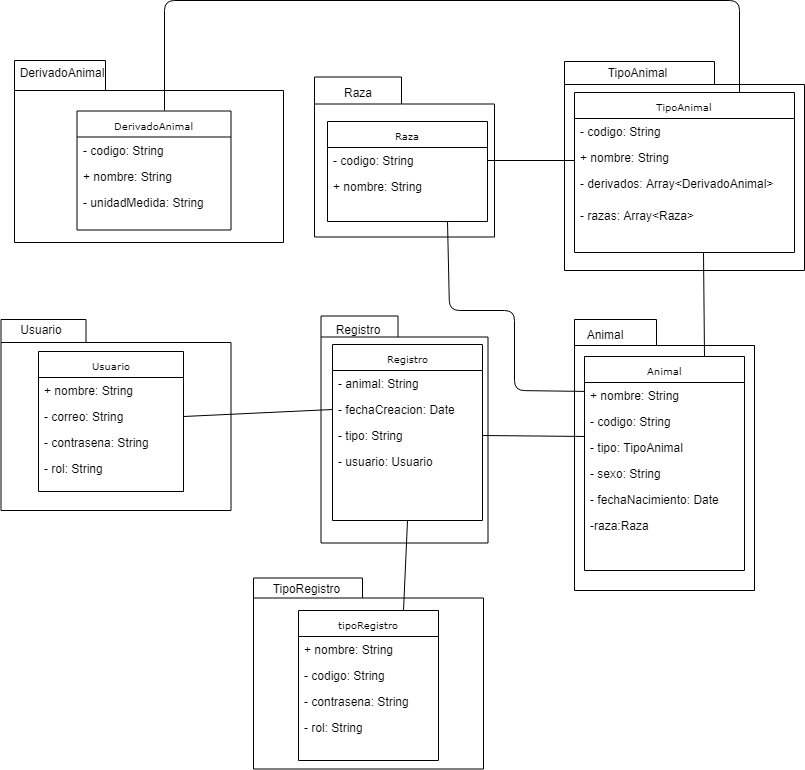

The diagram above was exported from draw.io. Its source (the exported page's mxGraphModel, read from the mxfile embedded in the PNG):
<mxGraphModel dx="868" dy="435" grid="1" gridSize="10" guides="1" tooltips="1" connect="1" arrows="1" fold="1" page="1" pageScale="1" pageWidth="827" pageHeight="1169" math="0" shadow="0">
  <root>
    <mxCell id="NQ2eNvNvJ8MKEerEtguX-0" />
    <mxCell id="NQ2eNvNvJ8MKEerEtguX-1" parent="NQ2eNvNvJ8MKEerEtguX-0" />
    <mxCell id="nDvp_WINPmvBxiif7PVm-0" value="Animal" style="shape=folder;fontStyle=1;spacingTop=10;tabWidth=82;tabHeight=26;tabPosition=left;html=1;" parent="NQ2eNvNvJ8MKEerEtguX-1" vertex="1">
      <mxGeometry x="580" y="719" width="180" height="271" as="geometry" />
    </mxCell>
    <mxCell id="jh2vLbxGE46TmnHAjSnZ-2" value="&lt;span style=&quot;font-family: &amp;#34;helvetica&amp;#34; , &amp;#34;arial&amp;#34; , sans-serif ; font-size: 0px ; font-weight: 400&quot;&gt;%3CmxGraphModel%3E%3Croot%3E%3CmxCell%20id%3D%220%22%2F%3E%3CmxCell%20id%3D%221%22%20parent%3D%220%22%2F%3E%3CmxCell%20id%3D%222%22%20value%3D%22DerivadoAnimal%22%20style%3D%22swimlane%3Bhtml%3D1%3BfontStyle%3D0%3BchildLayout%3DstackLayout%3Bhorizontal%3D1%3BstartSize%3D26%3BfillColor%3Dnone%3BhorizontalStack%3D0%3BresizeParent%3D1%3BresizeLast%3D0%3Bcollapsible%3D1%3BmarginBottom%3D0%3BswimlaneFillColor%3D%23ffffff%3Brounded%3D0%3Bshadow%3D0%3Bcomic%3D0%3BlabelBackgroundColor%3Dnone%3BstrokeColor%3D%23000000%3BstrokeWidth%3D1%3BfontFamily%3DVerdana%3BfontSize%3D10%3BfontColor%3D%23000000%3Balign%3Dcenter%3B%22%20vertex%3D%221%22%20parent%3D%221%22%3E%3CmxGeometry%20x%3D%22664%22%20y%3D%22-254%22%20width%3D%22160%22%20height%3D%22126%22%20as%3D%22geometry%22%2F%3E%3C%2FmxCell%3E%3CmxCell%20id%3D%223%22%20value%3D%22-%20codigo%3A%20String%22%20style%3D%22text%3Bhtml%3D1%3BstrokeColor%3Dnone%3BfillColor%3Dnone%3Balign%3Dleft%3BverticalAlign%3Dtop%3BspacingLeft%3D4%3BspacingRight%3D4%3BwhiteSpace%3Dwrap%3Boverflow%3Dhidden%3Brotatable%3D0%3Bpoints%3D%5B%5B0%2C0.5%5D%2C%5B1%2C0.5%5D%5D%3BportConstraint%3Deastwest%3B%22%20vertex%3D%221%22%20parent%3D%222%22%3E%3CmxGeometry%20y%3D%2226%22%20width%3D%22160%22%20height%3D%2226%22%20as%3D%22geometry%22%2F%3E%3C%2FmxCell%3E%3CmxCell%20id%3D%224%22%20value%3D%22%2B%20nombre%3A%20String%22%20style%3D%22text%3Bhtml%3D1%3BstrokeColor%3Dnone%3BfillColor%3Dnone%3Balign%3Dleft%3BverticalAlign%3Dtop%3BspacingLeft%3D4%3BspacingRight%3D4%3BwhiteSpace%3Dwrap%3Boverflow%3Dhidden%3Brotatable%3D0%3Bpoints%3D%5B%5B0%2C0.5%5D%2C%5B1%2C0.5%5D%5D%3BportConstraint%3Deastwest%3B%22%20vertex%3D%221%22%20parent%3D%222%22%3E%3CmxGeometry%20y%3D%2252%22%20width%3D%22160%22%20height%3D%2226%22%20as%3D%22geometry%22%2F%3E%3C%2FmxCell%3E%3CmxCell%20id%3D%225%22%20value%3D%22-%20unidadMedida%3A%20String%22%20style%3D%22text%3Bhtml%3D1%3BstrokeColor%3Dnone%3BfillColor%3Dnone%3Balign%3Dleft%3BverticalAlign%3Dtop%3BspacingLeft%3D4%3BspacingRight%3D4%3BwhiteSpace%3Dwrap%3Boverflow%3Dhidden%3Brotatable%3D0%3Bpoints%3D%5B%5B0%2C0.5%5D%2C%5B1%2C0.5%5D%5D%3BportConstraint%3Deastwest%3B%22%20vertex%3D%221%22%20parent%3D%222%22%3E%3CmxGeometry%20y%3D%2278%22%20width%3D%22160%22%20height%3D%2226%22%20as%3D%22geometry%22%2F%3E%3C%2FmxCell%3E%3C%2Froot%3E%3C%2FmxGraphModel%3E&lt;/span&gt;" style="shape=folder;fontStyle=1;spacingTop=10;tabWidth=91;tabHeight=30;tabPosition=left;html=1;" parent="NQ2eNvNvJ8MKEerEtguX-1" vertex="1">
      <mxGeometry x="20" y="460" width="269" height="182" as="geometry" />
    </mxCell>
    <mxCell id="jh2vLbxGE46TmnHAjSnZ-7" value="Usuario" style="shape=folder;fontStyle=1;spacingTop=10;tabWidth=85;tabHeight=23;tabPosition=left;html=1;" parent="NQ2eNvNvJ8MKEerEtguX-1" vertex="1">
      <mxGeometry x="6.5" y="719" width="230" height="191" as="geometry" />
    </mxCell>
    <mxCell id="jh2vLbxGE46TmnHAjSnZ-12" value="Registro" style="shape=folder;fontStyle=1;spacingTop=10;tabWidth=77;tabHeight=21;tabPosition=left;html=1;" parent="NQ2eNvNvJ8MKEerEtguX-1" vertex="1">
      <mxGeometry x="326.5" y="715.5" width="167" height="227" as="geometry" />
    </mxCell>
    <mxCell id="QMTLUeAmC6j1rwfE5lwv-0" value="Usuario" style="swimlane;html=1;fontStyle=0;childLayout=stackLayout;horizontal=1;startSize=26;fillColor=none;horizontalStack=0;resizeParent=1;resizeLast=0;collapsible=1;marginBottom=0;swimlaneFillColor=#ffffff;rounded=0;shadow=0;comic=0;labelBackgroundColor=none;strokeColor=#000000;strokeWidth=1;fontFamily=Verdana;fontSize=10;fontColor=#000000;align=center;" parent="NQ2eNvNvJ8MKEerEtguX-1" vertex="1">
      <mxGeometry x="44" y="751" width="145" height="140" as="geometry" />
    </mxCell>
    <mxCell id="QMTLUeAmC6j1rwfE5lwv-1" value="+ nombre: String" style="text;html=1;strokeColor=none;fillColor=none;align=left;verticalAlign=top;spacingLeft=4;spacingRight=4;whiteSpace=wrap;overflow=hidden;rotatable=0;points=[[0,0.5],[1,0.5]];portConstraint=eastwest;" parent="QMTLUeAmC6j1rwfE5lwv-0" vertex="1">
      <mxGeometry y="26" width="145" height="26" as="geometry" />
    </mxCell>
    <mxCell id="QMTLUeAmC6j1rwfE5lwv-2" value="- correo: String" style="text;html=1;strokeColor=none;fillColor=none;align=left;verticalAlign=top;spacingLeft=4;spacingRight=4;whiteSpace=wrap;overflow=hidden;rotatable=0;points=[[0,0.5],[1,0.5]];portConstraint=eastwest;" parent="QMTLUeAmC6j1rwfE5lwv-0" vertex="1">
      <mxGeometry y="52" width="145" height="26" as="geometry" />
    </mxCell>
    <mxCell id="QMTLUeAmC6j1rwfE5lwv-3" value="- contrasena: String" style="text;html=1;strokeColor=none;fillColor=none;align=left;verticalAlign=top;spacingLeft=4;spacingRight=4;whiteSpace=wrap;overflow=hidden;rotatable=0;points=[[0,0.5],[1,0.5]];portConstraint=eastwest;" parent="QMTLUeAmC6j1rwfE5lwv-0" vertex="1">
      <mxGeometry y="78" width="145" height="26" as="geometry" />
    </mxCell>
    <mxCell id="QMTLUeAmC6j1rwfE5lwv-4" value="- rol: String" style="text;html=1;strokeColor=none;fillColor=none;align=left;verticalAlign=top;spacingLeft=4;spacingRight=4;whiteSpace=wrap;overflow=hidden;rotatable=0;points=[[0,0.5],[1,0.5]];portConstraint=eastwest;" parent="QMTLUeAmC6j1rwfE5lwv-0" vertex="1">
      <mxGeometry y="104" width="145" height="26" as="geometry" />
    </mxCell>
    <mxCell id="MEdwFc-wP0nm_RUjGm7q-0" value="Registro" style="swimlane;html=1;fontStyle=0;childLayout=stackLayout;horizontal=1;startSize=26;fillColor=none;horizontalStack=0;resizeParent=1;resizeLast=0;collapsible=1;marginBottom=0;swimlaneFillColor=#ffffff;rounded=0;shadow=0;comic=0;labelBackgroundColor=none;strokeColor=#000000;strokeWidth=1;fontFamily=Verdana;fontSize=10;fontColor=#000000;align=center;" parent="NQ2eNvNvJ8MKEerEtguX-1" vertex="1">
      <mxGeometry x="338" y="744" width="150" height="176" as="geometry" />
    </mxCell>
    <mxCell id="MEdwFc-wP0nm_RUjGm7q-1" value="- animal: String" style="text;html=1;strokeColor=none;fillColor=none;align=left;verticalAlign=top;spacingLeft=4;spacingRight=4;whiteSpace=wrap;overflow=hidden;rotatable=0;points=[[0,0.5],[1,0.5]];portConstraint=eastwest;" parent="MEdwFc-wP0nm_RUjGm7q-0" vertex="1">
      <mxGeometry y="26" width="150" height="26" as="geometry" />
    </mxCell>
    <mxCell id="MEdwFc-wP0nm_RUjGm7q-2" value="- fechaCreacion: Date" style="text;html=1;strokeColor=none;fillColor=none;align=left;verticalAlign=top;spacingLeft=4;spacingRight=4;whiteSpace=wrap;overflow=hidden;rotatable=0;points=[[0,0.5],[1,0.5]];portConstraint=eastwest;" parent="MEdwFc-wP0nm_RUjGm7q-0" vertex="1">
      <mxGeometry y="52" width="150" height="26" as="geometry" />
    </mxCell>
    <mxCell id="MEdwFc-wP0nm_RUjGm7q-3" value="- tipo: String" style="text;html=1;strokeColor=none;fillColor=none;align=left;verticalAlign=top;spacingLeft=4;spacingRight=4;whiteSpace=wrap;overflow=hidden;rotatable=0;points=[[0,0.5],[1,0.5]];portConstraint=eastwest;" parent="MEdwFc-wP0nm_RUjGm7q-0" vertex="1">
      <mxGeometry y="78" width="150" height="26" as="geometry" />
    </mxCell>
    <mxCell id="MEdwFc-wP0nm_RUjGm7q-4" value="- usuario: Usuario" style="text;html=1;strokeColor=none;fillColor=none;align=left;verticalAlign=top;spacingLeft=4;spacingRight=4;whiteSpace=wrap;overflow=hidden;rotatable=0;points=[[0,0.5],[1,0.5]];portConstraint=eastwest;" parent="MEdwFc-wP0nm_RUjGm7q-0" vertex="1">
      <mxGeometry y="104" width="150" height="26" as="geometry" />
    </mxCell>
    <mxCell id="nraqtsftPGMTEWDPJiPf-0" value="" style="shape=folder;fontStyle=1;spacingTop=10;tabWidth=150;tabHeight=23;tabPosition=left;html=1;" parent="NQ2eNvNvJ8MKEerEtguX-1" vertex="1">
      <mxGeometry x="570" y="461" width="240" height="209" as="geometry" />
    </mxCell>
    <mxCell id="tpq5Qi05uPHNa4g2sy5e-0" value="Animal" style="shape=folder;fontStyle=1;spacingTop=10;tabWidth=87;tabHeight=27;tabPosition=left;html=1;" parent="NQ2eNvNvJ8MKEerEtguX-1" vertex="1">
      <mxGeometry x="320" y="476.5" width="180" height="160" as="geometry" />
    </mxCell>
    <mxCell id="pClK7suVVsQ624fSnQyn-0" value="Raza" style="swimlane;html=1;fontStyle=0;childLayout=stackLayout;horizontal=1;startSize=26;fillColor=none;horizontalStack=0;resizeParent=1;resizeLast=0;collapsible=1;marginBottom=0;swimlaneFillColor=#ffffff;rounded=0;shadow=0;comic=0;labelBackgroundColor=none;strokeColor=#000000;strokeWidth=1;fontFamily=Verdana;fontSize=10;fontColor=#000000;align=center;" parent="NQ2eNvNvJ8MKEerEtguX-1" vertex="1">
      <mxGeometry x="333" y="521" width="160" height="100" as="geometry" />
    </mxCell>
    <mxCell id="pClK7suVVsQ624fSnQyn-1" value="- codigo: String" style="text;html=1;strokeColor=none;fillColor=none;align=left;verticalAlign=top;spacingLeft=4;spacingRight=4;whiteSpace=wrap;overflow=hidden;rotatable=0;points=[[0,0.5],[1,0.5]];portConstraint=eastwest;" parent="pClK7suVVsQ624fSnQyn-0" vertex="1">
      <mxGeometry y="26" width="160" height="26" as="geometry" />
    </mxCell>
    <mxCell id="pClK7suVVsQ624fSnQyn-2" value="+ nombre: String" style="text;html=1;strokeColor=none;fillColor=none;align=left;verticalAlign=top;spacingLeft=4;spacingRight=4;whiteSpace=wrap;overflow=hidden;rotatable=0;points=[[0,0.5],[1,0.5]];portConstraint=eastwest;" parent="pClK7suVVsQ624fSnQyn-0" vertex="1">
      <mxGeometry y="52" width="160" height="26" as="geometry" />
    </mxCell>
    <mxCell id="a6CWiirVR5EOzwRLY8zv-5" value="Usuario" style="shape=folder;fontStyle=1;spacingTop=10;tabWidth=109;tabHeight=20;tabPosition=left;html=1;" parent="NQ2eNvNvJ8MKEerEtguX-1" vertex="1">
      <mxGeometry x="259" y="977.5" width="230" height="191" as="geometry" />
    </mxCell>
    <mxCell id="2Xnb7Wls00w4UQTjpWH4-0" value="tipoRegistro" style="swimlane;html=1;fontStyle=0;childLayout=stackLayout;horizontal=1;startSize=26;fillColor=none;horizontalStack=0;resizeParent=1;resizeLast=0;collapsible=1;marginBottom=0;swimlaneFillColor=#ffffff;rounded=0;shadow=0;comic=0;labelBackgroundColor=none;strokeColor=#000000;strokeWidth=1;fontFamily=Verdana;fontSize=10;fontColor=#000000;align=center;" parent="NQ2eNvNvJ8MKEerEtguX-1" vertex="1">
      <mxGeometry x="304" y="1010" width="140" height="150" as="geometry" />
    </mxCell>
    <mxCell id="2Xnb7Wls00w4UQTjpWH4-1" value="+ nombre: String" style="text;html=1;strokeColor=none;fillColor=none;align=left;verticalAlign=top;spacingLeft=4;spacingRight=4;whiteSpace=wrap;overflow=hidden;rotatable=0;points=[[0,0.5],[1,0.5]];portConstraint=eastwest;" parent="2Xnb7Wls00w4UQTjpWH4-0" vertex="1">
      <mxGeometry y="26" width="140" height="26" as="geometry" />
    </mxCell>
    <mxCell id="2Xnb7Wls00w4UQTjpWH4-2" value="- codigo: String" style="text;html=1;strokeColor=none;fillColor=none;align=left;verticalAlign=top;spacingLeft=4;spacingRight=4;whiteSpace=wrap;overflow=hidden;rotatable=0;points=[[0,0.5],[1,0.5]];portConstraint=eastwest;" parent="2Xnb7Wls00w4UQTjpWH4-0" vertex="1">
      <mxGeometry y="52" width="140" height="26" as="geometry" />
    </mxCell>
    <mxCell id="2Xnb7Wls00w4UQTjpWH4-3" value="- contrasena: String" style="text;html=1;strokeColor=none;fillColor=none;align=left;verticalAlign=top;spacingLeft=4;spacingRight=4;whiteSpace=wrap;overflow=hidden;rotatable=0;points=[[0,0.5],[1,0.5]];portConstraint=eastwest;" parent="2Xnb7Wls00w4UQTjpWH4-0" vertex="1">
      <mxGeometry y="78" width="140" height="26" as="geometry" />
    </mxCell>
    <mxCell id="2Xnb7Wls00w4UQTjpWH4-4" value="- rol: String" style="text;html=1;strokeColor=none;fillColor=none;align=left;verticalAlign=top;spacingLeft=4;spacingRight=4;whiteSpace=wrap;overflow=hidden;rotatable=0;points=[[0,0.5],[1,0.5]];portConstraint=eastwest;" parent="2Xnb7Wls00w4UQTjpWH4-0" vertex="1">
      <mxGeometry y="104" width="140" height="26" as="geometry" />
    </mxCell>
    <mxCell id="0erKIEOWvSs6hQCiROsw-1" value="" style="endArrow=none;html=1;exitX=1;exitY=0.5;exitDx=0;exitDy=0;" parent="NQ2eNvNvJ8MKEerEtguX-1" source="pClK7suVVsQ624fSnQyn-1" edge="1">
      <mxGeometry width="50" height="50" relative="1" as="geometry">
        <mxPoint x="510" y="537" as="sourcePoint" />
        <mxPoint x="590" y="560" as="targetPoint" />
      </mxGeometry>
    </mxCell>
    <mxCell id="44m4pjMWxfvPPrIg5lXe-1" value="" style="endArrow=none;html=1;exitX=0.75;exitY=0;exitDx=0;exitDy=0;" parent="NQ2eNvNvJ8MKEerEtguX-1" source="pi4YSLYEpf_Bq2A2dHjw-0" edge="1">
      <mxGeometry width="50" height="50" relative="1" as="geometry">
        <mxPoint x="709" y="745" as="sourcePoint" />
        <mxPoint x="709" y="652" as="targetPoint" />
      </mxGeometry>
    </mxCell>
    <mxCell id="jnyrEy1tXJFPQYV5IXwK-0" value="" style="endArrow=none;html=1;exitX=1;exitY=0.5;exitDx=0;exitDy=0;entryX=-0.007;entryY=-0.077;entryDx=0;entryDy=0;entryPerimeter=0;" parent="NQ2eNvNvJ8MKEerEtguX-1" source="MEdwFc-wP0nm_RUjGm7q-3" edge="1">
      <mxGeometry width="50" height="50" relative="1" as="geometry">
        <mxPoint x="530" y="880" as="sourcePoint" />
        <mxPoint x="593.915" y="835.998" as="targetPoint" />
      </mxGeometry>
    </mxCell>
    <mxCell id="-E3s1HntLjfZ4VfIzVqG-0" value="" style="endArrow=none;html=1;exitX=0.75;exitY=0;exitDx=0;exitDy=0;entryX=0.5;entryY=1;entryDx=0;entryDy=0;" parent="NQ2eNvNvJ8MKEerEtguX-1" source="2Xnb7Wls00w4UQTjpWH4-0" target="MEdwFc-wP0nm_RUjGm7q-0" edge="1">
      <mxGeometry width="50" height="50" relative="1" as="geometry">
        <mxPoint x="430" y="1007" as="sourcePoint" />
        <mxPoint x="430" y="920" as="targetPoint" />
      </mxGeometry>
    </mxCell>
    <mxCell id="bmsFN40vZUyYC06U9GHX-0" value="" style="endArrow=none;html=1;exitX=1;exitY=0.5;exitDx=0;exitDy=0;entryX=0;entryY=0.5;entryDx=0;entryDy=0;" parent="NQ2eNvNvJ8MKEerEtguX-1" source="QMTLUeAmC6j1rwfE5lwv-2" target="MEdwFc-wP0nm_RUjGm7q-2" edge="1">
      <mxGeometry width="50" height="50" relative="1" as="geometry">
        <mxPoint x="260" y="850" as="sourcePoint" />
        <mxPoint x="340" y="818" as="targetPoint" />
      </mxGeometry>
    </mxCell>
    <mxCell id="6xWUG_aDvP1eR88pt5bO-0" value="" style="endArrow=none;html=1;entryX=0.75;entryY=1;entryDx=0;entryDy=0;exitX=0.007;exitY=0.192;exitDx=0;exitDy=0;exitPerimeter=0;" parent="NQ2eNvNvJ8MKEerEtguX-1" target="pClK7suVVsQ624fSnQyn-0" edge="1">
      <mxGeometry width="50" height="50" relative="1" as="geometry">
        <mxPoint x="596.085" y="790.992" as="sourcePoint" />
        <mxPoint x="520" y="650" as="targetPoint" />
        <Array as="points">
          <mxPoint x="520" y="790" />
          <mxPoint x="520" y="710" />
          <mxPoint x="455" y="710" />
        </Array>
      </mxGeometry>
    </mxCell>
    <mxCell id="6xWUG_aDvP1eR88pt5bO-3" value="DerivadoAnimal" style="text;html=1;strokeColor=none;fillColor=none;align=center;verticalAlign=middle;whiteSpace=wrap;rounded=0;" parent="NQ2eNvNvJ8MKEerEtguX-1" vertex="1">
      <mxGeometry x="46.5" y="462" width="40" height="20" as="geometry" />
    </mxCell>
    <mxCell id="aEKQjKtDrPJah5I09njK-0" value="DerivadoAnimal" style="swimlane;html=1;fontStyle=0;childLayout=stackLayout;horizontal=1;startSize=26;fillColor=none;horizontalStack=0;resizeParent=1;resizeLast=0;collapsible=1;marginBottom=0;swimlaneFillColor=#ffffff;rounded=0;shadow=0;comic=0;labelBackgroundColor=none;strokeColor=#000000;strokeWidth=1;fontFamily=Verdana;fontSize=10;fontColor=#000000;align=center;" parent="NQ2eNvNvJ8MKEerEtguX-1" vertex="1">
      <mxGeometry x="82.5" y="510.5" width="154" height="119" as="geometry" />
    </mxCell>
    <mxCell id="aEKQjKtDrPJah5I09njK-1" value="- codigo: String" style="text;html=1;strokeColor=none;fillColor=none;align=left;verticalAlign=top;spacingLeft=4;spacingRight=4;whiteSpace=wrap;overflow=hidden;rotatable=0;points=[[0,0.5],[1,0.5]];portConstraint=eastwest;" parent="aEKQjKtDrPJah5I09njK-0" vertex="1">
      <mxGeometry y="26" width="154" height="26" as="geometry" />
    </mxCell>
    <mxCell id="aEKQjKtDrPJah5I09njK-2" value="+ nombre: String" style="text;html=1;strokeColor=none;fillColor=none;align=left;verticalAlign=top;spacingLeft=4;spacingRight=4;whiteSpace=wrap;overflow=hidden;rotatable=0;points=[[0,0.5],[1,0.5]];portConstraint=eastwest;" parent="aEKQjKtDrPJah5I09njK-0" vertex="1">
      <mxGeometry y="52" width="154" height="26" as="geometry" />
    </mxCell>
    <mxCell id="aEKQjKtDrPJah5I09njK-3" value="- unidadMedida: String" style="text;html=1;strokeColor=none;fillColor=none;align=left;verticalAlign=top;spacingLeft=4;spacingRight=4;whiteSpace=wrap;overflow=hidden;rotatable=0;points=[[0,0.5],[1,0.5]];portConstraint=eastwest;" parent="aEKQjKtDrPJah5I09njK-0" vertex="1">
      <mxGeometry y="78" width="154" height="26" as="geometry" />
    </mxCell>
    <mxCell id="KPbQ6OCERP8BnnPIurBH-0" value="Raza" style="text;html=1;strokeColor=none;fillColor=none;align=center;verticalAlign=middle;whiteSpace=wrap;rounded=0;" parent="NQ2eNvNvJ8MKEerEtguX-1" vertex="1">
      <mxGeometry x="343" y="482" width="40" height="20" as="geometry" />
    </mxCell>
    <mxCell id="Fju4Y_5ht3L824hKpCav-0" value="TipoAnimal" style="swimlane;html=1;fontStyle=0;childLayout=stackLayout;horizontal=1;startSize=26;fillColor=none;horizontalStack=0;resizeParent=1;resizeLast=0;collapsible=1;marginBottom=0;swimlaneFillColor=#ffffff;rounded=0;shadow=0;comic=0;labelBackgroundColor=none;strokeColor=#000000;strokeWidth=1;fontFamily=Verdana;fontSize=10;fontColor=#000000;align=center;" parent="NQ2eNvNvJ8MKEerEtguX-1" vertex="1">
      <mxGeometry x="580" y="492" width="220" height="160" as="geometry">
        <mxRectangle x="300" y="42" width="70" height="26" as="alternateBounds" />
      </mxGeometry>
    </mxCell>
    <mxCell id="Fju4Y_5ht3L824hKpCav-1" value="- codigo: String" style="text;html=1;strokeColor=none;fillColor=none;align=left;verticalAlign=top;spacingLeft=4;spacingRight=4;whiteSpace=wrap;overflow=hidden;rotatable=0;points=[[0,0.5],[1,0.5]];portConstraint=eastwest;" parent="Fju4Y_5ht3L824hKpCav-0" vertex="1">
      <mxGeometry y="26" width="220" height="26" as="geometry" />
    </mxCell>
    <mxCell id="Fju4Y_5ht3L824hKpCav-2" value="+ nombre: String" style="text;html=1;strokeColor=none;fillColor=none;align=left;verticalAlign=top;spacingLeft=4;spacingRight=4;whiteSpace=wrap;overflow=hidden;rotatable=0;points=[[0,0.5],[1,0.5]];portConstraint=eastwest;" parent="Fju4Y_5ht3L824hKpCav-0" vertex="1">
      <mxGeometry y="52" width="220" height="26" as="geometry" />
    </mxCell>
    <mxCell id="Fju4Y_5ht3L824hKpCav-3" value="- derivados: Array&amp;lt;DerivadoAnimal&amp;gt;" style="text;html=1;strokeColor=none;fillColor=none;align=left;verticalAlign=top;spacingLeft=4;spacingRight=4;whiteSpace=wrap;overflow=hidden;rotatable=0;points=[[0,0.5],[1,0.5]];portConstraint=eastwest;" parent="Fju4Y_5ht3L824hKpCav-0" vertex="1">
      <mxGeometry y="78" width="220" height="32" as="geometry" />
    </mxCell>
    <mxCell id="Fju4Y_5ht3L824hKpCav-4" value="- razas: Array&amp;lt;Raza&amp;gt;" style="text;html=1;strokeColor=none;fillColor=none;align=left;verticalAlign=top;spacingLeft=4;spacingRight=4;whiteSpace=wrap;overflow=hidden;rotatable=0;points=[[0,0.5],[1,0.5]];portConstraint=eastwest;" parent="Fju4Y_5ht3L824hKpCav-0" vertex="1">
      <mxGeometry y="110" width="220" height="36" as="geometry" />
    </mxCell>
    <mxCell id="Fju4Y_5ht3L824hKpCav-5" value="TipoAnimal" style="text;html=1;strokeColor=none;fillColor=none;align=center;verticalAlign=middle;whiteSpace=wrap;rounded=0;" parent="NQ2eNvNvJ8MKEerEtguX-1" vertex="1">
      <mxGeometry x="590" y="462" width="105" height="20" as="geometry" />
    </mxCell>
    <mxCell id="KYOGBhp_V5o7B8eYq7HH-0" value="Usuario" style="text;html=1;strokeColor=none;fillColor=none;align=center;verticalAlign=middle;whiteSpace=wrap;rounded=0;" parent="NQ2eNvNvJ8MKEerEtguX-1" vertex="1">
      <mxGeometry x="27" y="719" width="40" height="20" as="geometry" />
    </mxCell>
    <mxCell id="txUL4lVfdiYP7pyeQfjq-0" value="Registro" style="text;html=1;strokeColor=none;fillColor=none;align=center;verticalAlign=middle;whiteSpace=wrap;rounded=0;" parent="NQ2eNvNvJ8MKEerEtguX-1" vertex="1">
      <mxGeometry x="343" y="719" width="40" height="20" as="geometry" />
    </mxCell>
    <mxCell id="txUL4lVfdiYP7pyeQfjq-1" value="Animal" style="text;html=1;strokeColor=none;fillColor=none;align=center;verticalAlign=middle;whiteSpace=wrap;rounded=0;" parent="NQ2eNvNvJ8MKEerEtguX-1" vertex="1">
      <mxGeometry x="590" y="724" width="40" height="20" as="geometry" />
    </mxCell>
    <mxCell id="txUL4lVfdiYP7pyeQfjq-4" value="TipoRegistro" style="text;html=1;strokeColor=none;fillColor=none;align=center;verticalAlign=middle;whiteSpace=wrap;rounded=0;" parent="NQ2eNvNvJ8MKEerEtguX-1" vertex="1">
      <mxGeometry x="255" y="978" width="113" height="20" as="geometry" />
    </mxCell>
    <mxCell id="pi4YSLYEpf_Bq2A2dHjw-0" value="Animal" style="swimlane;html=1;fontStyle=0;childLayout=stackLayout;horizontal=1;startSize=26;fillColor=none;horizontalStack=0;resizeParent=1;resizeLast=0;collapsible=1;marginBottom=0;swimlaneFillColor=#ffffff;rounded=0;shadow=0;comic=0;labelBackgroundColor=none;strokeColor=#000000;strokeWidth=1;fontFamily=Verdana;fontSize=10;fontColor=#000000;align=center;" parent="NQ2eNvNvJ8MKEerEtguX-1" vertex="1">
      <mxGeometry x="590" y="756" width="160" height="214" as="geometry">
        <mxRectangle x="300" y="42" width="70" height="26" as="alternateBounds" />
      </mxGeometry>
    </mxCell>
    <mxCell id="pi4YSLYEpf_Bq2A2dHjw-1" value="+ nombre: String" style="text;html=1;strokeColor=none;fillColor=none;align=left;verticalAlign=top;spacingLeft=4;spacingRight=4;whiteSpace=wrap;overflow=hidden;rotatable=0;points=[[0,0.5],[1,0.5]];portConstraint=eastwest;" parent="pi4YSLYEpf_Bq2A2dHjw-0" vertex="1">
      <mxGeometry y="26" width="160" height="26" as="geometry" />
    </mxCell>
    <mxCell id="pi4YSLYEpf_Bq2A2dHjw-2" value="- codigo: String" style="text;html=1;strokeColor=none;fillColor=none;align=left;verticalAlign=top;spacingLeft=4;spacingRight=4;whiteSpace=wrap;overflow=hidden;rotatable=0;points=[[0,0.5],[1,0.5]];portConstraint=eastwest;" parent="pi4YSLYEpf_Bq2A2dHjw-0" vertex="1">
      <mxGeometry y="52" width="160" height="26" as="geometry" />
    </mxCell>
    <mxCell id="pi4YSLYEpf_Bq2A2dHjw-3" value="- tipo: TipoAnimal" style="text;html=1;strokeColor=none;fillColor=none;align=left;verticalAlign=top;spacingLeft=4;spacingRight=4;whiteSpace=wrap;overflow=hidden;rotatable=0;points=[[0,0.5],[1,0.5]];portConstraint=eastwest;fontStyle=0" parent="pi4YSLYEpf_Bq2A2dHjw-0" vertex="1">
      <mxGeometry y="78" width="160" height="26" as="geometry" />
    </mxCell>
    <mxCell id="pi4YSLYEpf_Bq2A2dHjw-4" value="- sexo: String&amp;nbsp;" style="text;html=1;strokeColor=none;fillColor=none;align=left;verticalAlign=top;spacingLeft=4;spacingRight=4;whiteSpace=wrap;overflow=hidden;rotatable=0;points=[[0,0.5],[1,0.5]];portConstraint=eastwest;fontStyle=0" parent="pi4YSLYEpf_Bq2A2dHjw-0" vertex="1">
      <mxGeometry y="104" width="160" height="26" as="geometry" />
    </mxCell>
    <mxCell id="pi4YSLYEpf_Bq2A2dHjw-5" value="- fechaNacimiento: Date" style="text;html=1;strokeColor=none;fillColor=none;align=left;verticalAlign=top;spacingLeft=4;spacingRight=4;whiteSpace=wrap;overflow=hidden;rotatable=0;points=[[0,0.5],[1,0.5]];portConstraint=eastwest;fontStyle=0" parent="pi4YSLYEpf_Bq2A2dHjw-0" vertex="1">
      <mxGeometry y="130" width="160" height="26" as="geometry" />
    </mxCell>
    <mxCell id="pi4YSLYEpf_Bq2A2dHjw-6" value="-raza:Raza" style="text;html=1;strokeColor=none;fillColor=none;align=left;verticalAlign=top;spacingLeft=4;spacingRight=4;whiteSpace=wrap;overflow=hidden;rotatable=0;points=[[0,0.5],[1,0.5]];portConstraint=eastwest;fontStyle=0" parent="pi4YSLYEpf_Bq2A2dHjw-0" vertex="1">
      <mxGeometry y="156" width="160" height="26" as="geometry" />
    </mxCell>
    <mxCell id="hnA0oRD-P7oCNX7PaMjh-2" value="" style="endArrow=none;html=1;entryX=0.75;entryY=0;entryDx=0;entryDy=0;" parent="NQ2eNvNvJ8MKEerEtguX-1" target="Fju4Y_5ht3L824hKpCav-0" edge="1">
      <mxGeometry width="50" height="50" relative="1" as="geometry">
        <mxPoint x="170" y="510" as="sourcePoint" />
        <mxPoint x="760" y="400" as="targetPoint" />
        <Array as="points">
          <mxPoint x="170" y="400" />
          <mxPoint x="745" y="400" />
        </Array>
      </mxGeometry>
    </mxCell>
  </root>
</mxGraphModel>